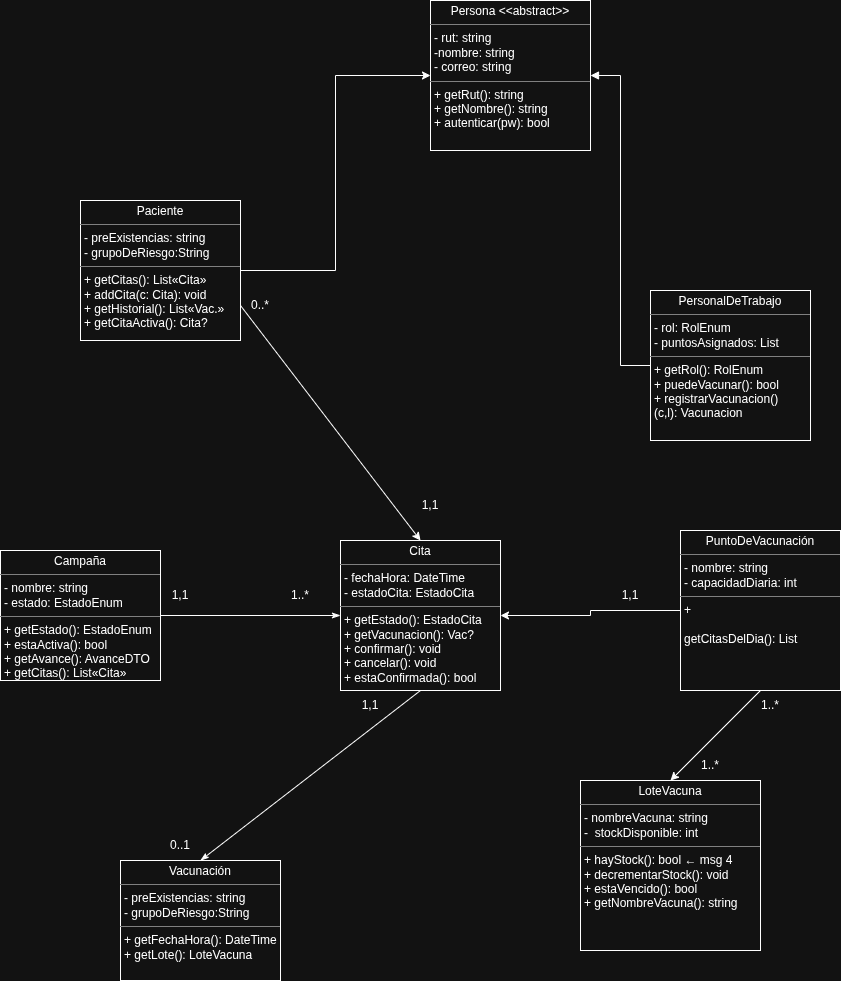

The diagram above was exported from draw.io. Its source (the exported page's mxGraphModel, read from the mxfile embedded in the PNG):
<mxGraphModel dx="2547" dy="1064" grid="1" gridSize="10" guides="1" tooltips="1" connect="1" arrows="1" fold="1" page="1" pageScale="1" pageWidth="827" pageHeight="1169" math="0" shadow="0">
  <root>
    <mxCell id="0" />
    <mxCell id="1" parent="0" />
    <mxCell id="c-SiJb5T8wwKb4tL3KH3-6" parent="1" style="verticalAlign=top;align=left;overflow=fill;html=1;whiteSpace=wrap;" value="&lt;p style=&quot;margin:0px;margin-top:4px;text-align:center;&quot;&gt;Persona &amp;lt;&amp;lt;abstract&amp;gt;&amp;gt;&lt;/p&gt;&lt;hr size=&quot;1&quot; style=&quot;border-style:solid;&quot;&gt;&lt;p style=&quot;margin:0px;margin-left:4px;&quot;&gt;- rut: string&lt;/p&gt;&lt;p style=&quot;margin:0px;margin-left:4px;&quot;&gt;-nombre: string&lt;/p&gt;&lt;p style=&quot;margin:0px;margin-left:4px;&quot;&gt;- correo: string&lt;/p&gt;&lt;hr size=&quot;1&quot; style=&quot;border-style:solid;&quot;&gt;&lt;p style=&quot;margin:0px;margin-left:4px;&quot;&gt;+ getRut(): string&lt;/p&gt;&lt;p style=&quot;margin:0px;margin-left:4px;&quot;&gt;+ getNombre(): string&lt;/p&gt;&lt;p style=&quot;margin:0px;margin-left:4px;&quot;&gt;+ autenticar(pw): bool&lt;/p&gt;" vertex="1">
      <mxGeometry height="150" width="160" x="230" y="80" as="geometry" />
    </mxCell>
    <mxCell id="c-SiJb5T8wwKb4tL3KH3-8" edge="1" parent="1" source="c-SiJb5T8wwKb4tL3KH3-7" style="edgeStyle=orthogonalEdgeStyle;rounded=0;orthogonalLoop=1;jettySize=auto;html=1;exitX=0;exitY=0.5;exitDx=0;exitDy=0;entryX=1;entryY=0.5;entryDx=0;entryDy=0;endArrow=block;endFill=1;" target="c-SiJb5T8wwKb4tL3KH3-6">
      <mxGeometry relative="1" as="geometry" />
    </mxCell>
    <mxCell id="c-SiJb5T8wwKb4tL3KH3-7" parent="1" style="verticalAlign=top;align=left;overflow=fill;html=1;whiteSpace=wrap;" value="&lt;p style=&quot;margin:0px;margin-top:4px;text-align:center;&quot;&gt;PersonalDeTrabajo&lt;/p&gt;&lt;hr size=&quot;1&quot; style=&quot;border-style:solid;&quot;&gt;&lt;p style=&quot;margin:0px;margin-left:4px;&quot;&gt;- rol: RolEnum&lt;/p&gt;&lt;p style=&quot;margin:0px;margin-left:4px;&quot;&gt;- puntosAsignados: List&lt;/p&gt;&lt;hr size=&quot;1&quot; style=&quot;border-style:solid;&quot;&gt;&lt;p style=&quot;margin:0px;margin-left:4px;&quot;&gt;+&amp;nbsp;&lt;span style=&quot;background-color: transparent; color: light-dark(rgb(0, 0, 0), rgb(255, 255, 255));&quot;&gt;getRol(): RolEnum&lt;/span&gt;&lt;/p&gt;&lt;p style=&quot;margin:0px;margin-left:4px;&quot;&gt;&lt;span style=&quot;background-color: transparent; color: light-dark(rgb(0, 0, 0), rgb(255, 255, 255));&quot;&gt;+&amp;nbsp;&lt;/span&gt;&lt;span style=&quot;background-color: transparent; color: light-dark(rgb(0, 0, 0), rgb(255, 255, 255));&quot;&gt;puedeVacunar(): bool&lt;/span&gt;&lt;/p&gt;&lt;p style=&quot;margin:0px;margin-left:4px;&quot;&gt;&lt;span style=&quot;background-color: transparent; color: light-dark(rgb(0, 0, 0), rgb(255, 255, 255));&quot;&gt;+&amp;nbsp;&lt;/span&gt;&lt;span style=&quot;background-color: transparent; color: light-dark(rgb(0, 0, 0), rgb(255, 255, 255));&quot;&gt;registrarVacunacion()&lt;/span&gt;&lt;/p&gt;&lt;p style=&quot;margin:0px;margin-left:4px;&quot;&gt;(c,l): Vacunacion&lt;span style=&quot;background-color: transparent; color: light-dark(rgb(0, 0, 0), rgb(255, 255, 255));&quot;&gt;&lt;/span&gt;&lt;/p&gt;" vertex="1">
      <mxGeometry height="150" width="160" x="450" y="370" as="geometry" />
    </mxCell>
    <mxCell id="c-SiJb5T8wwKb4tL3KH3-10" edge="1" parent="1" source="c-SiJb5T8wwKb4tL3KH3-9" style="edgeStyle=orthogonalEdgeStyle;rounded=0;orthogonalLoop=1;jettySize=auto;html=1;entryX=0;entryY=0.5;entryDx=0;entryDy=0;" target="c-SiJb5T8wwKb4tL3KH3-6">
      <mxGeometry relative="1" as="geometry" />
    </mxCell>
    <mxCell id="c-SiJb5T8wwKb4tL3KH3-12" edge="1" parent="1" source="c-SiJb5T8wwKb4tL3KH3-9" style="rounded=0;orthogonalLoop=1;jettySize=auto;html=1;exitX=1;exitY=0.75;exitDx=0;exitDy=0;entryX=0.5;entryY=0;entryDx=0;entryDy=0;" target="c-SiJb5T8wwKb4tL3KH3-11">
      <mxGeometry relative="1" as="geometry" />
    </mxCell>
    <mxCell id="c-SiJb5T8wwKb4tL3KH3-9" parent="1" style="verticalAlign=top;align=left;overflow=fill;html=1;whiteSpace=wrap;" value="&lt;p style=&quot;margin:0px;margin-top:4px;text-align:center;&quot;&gt;Paciente&lt;/p&gt;&lt;hr size=&quot;1&quot; style=&quot;border-style:solid;&quot;&gt;&lt;p style=&quot;margin:0px;margin-left:4px;&quot;&gt;- preExistencias: string&lt;/p&gt;&lt;p style=&quot;margin:0px;margin-left:4px;&quot;&gt;- grupoDeRiesgo:String&lt;/p&gt;&lt;hr size=&quot;1&quot; style=&quot;border-style:solid;&quot;&gt;&lt;p style=&quot;margin:0px;margin-left:4px;&quot;&gt;+&amp;nbsp;&lt;span style=&quot;background-color: transparent; color: light-dark(rgb(0, 0, 0), rgb(255, 255, 255));&quot;&gt;getCitas(): List«Cita»&lt;/span&gt;&lt;/p&gt;&lt;p style=&quot;margin:0px;margin-left:4px;&quot;&gt;+&amp;nbsp;&lt;span style=&quot;background-color: transparent; color: light-dark(rgb(0, 0, 0), rgb(255, 255, 255));&quot;&gt;addCita(c: Cita): void&lt;/span&gt;&lt;/p&gt;&lt;p style=&quot;margin:0px;margin-left:4px;&quot;&gt;+&amp;nbsp;&lt;span style=&quot;background-color: transparent; color: light-dark(rgb(0, 0, 0), rgb(255, 255, 255));&quot;&gt;getHistorial(): List«Vac.»&lt;/span&gt;&lt;/p&gt;&lt;p style=&quot;margin:0px;margin-left:4px;&quot;&gt;&lt;span style=&quot;background-color: transparent; color: light-dark(rgb(0, 0, 0), rgb(255, 255, 255));&quot;&gt;+&amp;nbsp;&lt;/span&gt;&lt;span style=&quot;background-color: transparent; color: light-dark(rgb(0, 0, 0), rgb(255, 255, 255));&quot;&gt;getCitaActiva(): Cita?&lt;/span&gt;&lt;/p&gt;" vertex="1">
      <mxGeometry height="140" width="160" x="-120" y="280" as="geometry" />
    </mxCell>
    <mxCell id="c-SiJb5T8wwKb4tL3KH3-20" edge="1" parent="1" source="c-SiJb5T8wwKb4tL3KH3-14" style="edgeStyle=orthogonalEdgeStyle;rounded=0;orthogonalLoop=1;jettySize=auto;html=1;entryX=0;entryY=0.5;entryDx=0;entryDy=0;endArrow=classicThin;endFill=1;exitX=1;exitY=0.5;exitDx=0;exitDy=0;" target="c-SiJb5T8wwKb4tL3KH3-11">
      <mxGeometry relative="1" as="geometry">
        <mxPoint x="100" y="780" as="sourcePoint" />
      </mxGeometry>
    </mxCell>
    <mxCell id="c-SiJb5T8wwKb4tL3KH3-11" parent="1" style="verticalAlign=top;align=left;overflow=fill;html=1;whiteSpace=wrap;" value="&lt;p style=&quot;margin:0px;margin-top:4px;text-align:center;&quot;&gt;Cita&lt;/p&gt;&lt;hr size=&quot;1&quot; style=&quot;border-style:solid;&quot;&gt;&lt;p style=&quot;margin:0px;margin-left:4px;&quot;&gt;-&amp;nbsp;&lt;span style=&quot;background-color: transparent; color: light-dark(rgb(0, 0, 0), rgb(255, 255, 255));&quot;&gt;fechaHora: DateTime&lt;/span&gt;&lt;/p&gt;&lt;p style=&quot;margin:0px;margin-left:4px;&quot;&gt;-&amp;nbsp;&lt;span style=&quot;background-color: transparent; color: light-dark(rgb(0, 0, 0), rgb(255, 255, 255));&quot;&gt;estadoCita: EstadoCita&lt;/span&gt;&lt;/p&gt;&lt;hr size=&quot;1&quot; style=&quot;border-style:solid;&quot;&gt;&lt;p style=&quot;margin:0px;margin-left:4px;&quot;&gt;+&amp;nbsp;&lt;span style=&quot;background-color: transparent; color: light-dark(rgb(0, 0, 0), rgb(255, 255, 255));&quot;&gt;getEstado(): EstadoCita&lt;/span&gt;&lt;/p&gt;&lt;p style=&quot;margin:0px;margin-left:4px;&quot;&gt;+&amp;nbsp;&lt;span style=&quot;background-color: transparent; color: light-dark(rgb(0, 0, 0), rgb(255, 255, 255));&quot;&gt;getVacunacion(): Vac?&lt;/span&gt;&lt;/p&gt;&lt;p style=&quot;margin:0px;margin-left:4px;&quot;&gt;+&amp;nbsp;&lt;span style=&quot;background-color: transparent; color: light-dark(rgb(0, 0, 0), rgb(255, 255, 255));&quot;&gt;confirmar(): void&lt;/span&gt;&lt;/p&gt;&lt;p style=&quot;margin:0px;margin-left:4px;&quot;&gt;+ cancelar(): void&lt;span style=&quot;background-color: transparent; color: light-dark(rgb(0, 0, 0), rgb(255, 255, 255));&quot;&gt;&lt;/span&gt;&lt;/p&gt;&lt;p style=&quot;margin:0px;margin-left:4px;&quot;&gt;+ estaConfirmada(): bool&lt;/p&gt;" vertex="1">
      <mxGeometry height="150" width="160" x="140" y="620" as="geometry" />
    </mxCell>
    <mxCell id="c-SiJb5T8wwKb4tL3KH3-13" parent="1" style="text;html=1;whiteSpace=wrap;strokeColor=none;fillColor=none;align=center;verticalAlign=middle;rounded=0;" value="0..*" vertex="1">
      <mxGeometry height="30" width="60" x="30" y="370" as="geometry" />
    </mxCell>
    <mxCell id="c-SiJb5T8wwKb4tL3KH3-14" parent="1" style="verticalAlign=top;align=left;overflow=fill;html=1;whiteSpace=wrap;" value="&lt;p style=&quot;margin:0px;margin-top:4px;text-align:center;&quot;&gt;Campaña&lt;/p&gt;&lt;hr size=&quot;1&quot; style=&quot;border-style:solid;&quot;&gt;&lt;p style=&quot;margin:0px;margin-left:4px;&quot;&gt;-&amp;nbsp;&lt;span style=&quot;background-color: transparent; color: light-dark(rgb(0, 0, 0), rgb(255, 255, 255));&quot;&gt;nombre: string&lt;/span&gt;&lt;/p&gt;&lt;p style=&quot;margin:0px;margin-left:4px;&quot;&gt;-&amp;nbsp;&lt;span style=&quot;background-color: transparent; color: light-dark(rgb(0, 0, 0), rgb(255, 255, 255));&quot;&gt;estado: EstadoEnum&lt;/span&gt;&lt;/p&gt;&lt;hr size=&quot;1&quot; style=&quot;border-style:solid;&quot;&gt;&lt;p style=&quot;margin:0px;margin-left:4px;&quot;&gt;+&amp;nbsp;&lt;span style=&quot;background-color: transparent; color: light-dark(rgb(0, 0, 0), rgb(255, 255, 255));&quot;&gt;getEstado(): EstadoEnum&lt;/span&gt;&lt;/p&gt;&lt;p style=&quot;margin:0px;margin-left:4px;&quot;&gt;&lt;span style=&quot;background-color: transparent; color: light-dark(rgb(0, 0, 0), rgb(255, 255, 255));&quot;&gt;+&amp;nbsp;&lt;/span&gt;&lt;span style=&quot;background-color: transparent; color: light-dark(rgb(0, 0, 0), rgb(255, 255, 255));&quot;&gt;estaActiva(): bool&lt;/span&gt;&lt;/p&gt;&lt;p style=&quot;margin:0px;margin-left:4px;&quot;&gt;+ getAvance(): AvanceDTO&lt;span style=&quot;background-color: transparent; color: light-dark(rgb(0, 0, 0), rgb(255, 255, 255));&quot;&gt;&lt;/span&gt;&lt;/p&gt;&lt;p style=&quot;margin:0px;margin-left:4px;&quot;&gt;+&amp;nbsp;&lt;span style=&quot;background-color: transparent; color: light-dark(rgb(0, 0, 0), rgb(255, 255, 255));&quot;&gt;getCitas(): List«Cita»&lt;/span&gt;&lt;/p&gt;" vertex="1">
      <mxGeometry height="130" width="160" x="-200" y="630" as="geometry" />
    </mxCell>
    <mxCell id="c-SiJb5T8wwKb4tL3KH3-15" parent="1" style="verticalAlign=top;align=left;overflow=fill;html=1;whiteSpace=wrap;" value="&lt;p style=&quot;margin:0px;margin-top:4px;text-align:center;&quot;&gt;Vacunación&lt;/p&gt;&lt;hr size=&quot;1&quot; style=&quot;border-style:solid;&quot;&gt;&lt;p style=&quot;margin:0px;margin-left:4px;&quot;&gt;- preExistencias: string&lt;/p&gt;&lt;p style=&quot;margin:0px;margin-left:4px;&quot;&gt;- grupoDeRiesgo:String&lt;/p&gt;&lt;hr size=&quot;1&quot; style=&quot;border-style:solid;&quot;&gt;&lt;p style=&quot;margin:0px;margin-left:4px;&quot;&gt;+&amp;nbsp;&lt;span style=&quot;background-color: transparent; color: light-dark(rgb(0, 0, 0), rgb(255, 255, 255));&quot;&gt;getFechaHora(): DateTime&lt;/span&gt;&lt;/p&gt;&lt;p style=&quot;margin:0px;margin-left:4px;&quot;&gt;+&amp;nbsp;&lt;span style=&quot;background-color: transparent; color: light-dark(rgb(0, 0, 0), rgb(255, 255, 255));&quot;&gt;getLote(): LoteVacuna&lt;/span&gt;&lt;/p&gt;" vertex="1">
      <mxGeometry height="120" width="160" x="-80" y="940" as="geometry" />
    </mxCell>
    <mxCell id="c-SiJb5T8wwKb4tL3KH3-22" edge="1" parent="1" source="c-SiJb5T8wwKb4tL3KH3-16" style="edgeStyle=orthogonalEdgeStyle;rounded=0;orthogonalLoop=1;jettySize=auto;html=1;exitX=0;exitY=0.5;exitDx=0;exitDy=0;entryX=1;entryY=0.5;entryDx=0;entryDy=0;" target="c-SiJb5T8wwKb4tL3KH3-11">
      <mxGeometry relative="1" as="geometry" />
    </mxCell>
    <mxCell id="c-SiJb5T8wwKb4tL3KH3-25" edge="1" parent="1" source="c-SiJb5T8wwKb4tL3KH3-16" style="rounded=0;orthogonalLoop=1;jettySize=auto;html=1;exitX=0.5;exitY=1;exitDx=0;exitDy=0;entryX=0.5;entryY=0;entryDx=0;entryDy=0;" target="c-SiJb5T8wwKb4tL3KH3-17">
      <mxGeometry relative="1" as="geometry" />
    </mxCell>
    <mxCell id="c-SiJb5T8wwKb4tL3KH3-16" parent="1" style="verticalAlign=top;align=left;overflow=fill;html=1;whiteSpace=wrap;" value="&lt;p style=&quot;margin:0px;margin-top:4px;text-align:center;&quot;&gt;PuntoDeVacunación&lt;/p&gt;&lt;hr size=&quot;1&quot; style=&quot;border-style:solid;&quot;&gt;&lt;p style=&quot;margin:0px;margin-left:4px;&quot;&gt;-&amp;nbsp;&lt;span style=&quot;background-color: transparent; color: light-dark(rgb(0, 0, 0), rgb(255, 255, 255));&quot;&gt;nombre: string&lt;/span&gt;&lt;/p&gt;&lt;p style=&quot;margin:0px;margin-left:4px;&quot;&gt;&lt;span style=&quot;background-color: transparent; color: light-dark(rgb(0, 0, 0), rgb(255, 255, 255));&quot;&gt;-&amp;nbsp;&lt;/span&gt;&lt;span style=&quot;background-color: transparent; color: light-dark(rgb(0, 0, 0), rgb(255, 255, 255));&quot;&gt;capacidadDiaria: int&lt;/span&gt;&lt;/p&gt;&lt;hr size=&quot;1&quot; style=&quot;border-style:solid;&quot;&gt;&lt;p style=&quot;margin:0px;margin-left:4px;&quot;&gt;&lt;span style=&quot;background-color: transparent; color: light-dark(rgb(0, 0, 0), rgb(255, 255, 255));&quot;&gt;+&amp;nbsp;&lt;/span&gt;&lt;span style=&quot;background-color: transparent; color: light-dark(rgb(0, 0, 0), rgb(255, 255, 255));&quot;&gt;&lt;br/&gt;&lt;/span&gt;&lt;/p&gt;&lt;p style=&quot;margin:0px;margin-left:4px;&quot;&gt;&lt;span style=&quot;background-color: transparent; color: light-dark(rgb(0, 0, 0), rgb(255, 255, 255));&quot;&gt;&lt;br/&gt;&lt;/span&gt;&lt;/p&gt;&lt;p style=&quot;margin:0px;margin-left:4px;&quot;&gt;&lt;span style=&quot;background-color: transparent; color: light-dark(rgb(0, 0, 0), rgb(255, 255, 255));&quot;&gt;getCitasDelDia(): List&lt;/span&gt;&lt;/p&gt;" vertex="1">
      <mxGeometry height="160" width="160" x="480" y="610" as="geometry" />
    </mxCell>
    <mxCell id="c-SiJb5T8wwKb4tL3KH3-17" parent="1" style="verticalAlign=top;align=left;overflow=fill;html=1;whiteSpace=wrap;" value="&lt;p style=&quot;margin:0px;margin-top:4px;text-align:center;&quot;&gt;LoteVacuna&lt;/p&gt;&lt;hr size=&quot;1&quot; style=&quot;border-style:solid;&quot;&gt;&lt;p style=&quot;margin:0px;margin-left:4px;&quot;&gt;-&amp;nbsp;&lt;span style=&quot;background-color: transparent; color: light-dark(rgb(0, 0, 0), rgb(255, 255, 255));&quot;&gt;nombreVacuna: string&lt;/span&gt;&lt;/p&gt;&lt;p style=&quot;margin:0px;margin-left:4px;&quot;&gt;-&amp;nbsp; stockDisponible: int&lt;/p&gt;&lt;hr size=&quot;1&quot; style=&quot;border-style:solid;&quot;&gt;&lt;p style=&quot;margin:0px;margin-left:4px;&quot;&gt;&lt;/p&gt;&lt;p style=&quot;margin:0px;margin-left:4px;&quot;&gt;+ hayStock(): bool  ← msg 4&lt;/p&gt;&lt;p style=&quot;margin:0px;margin-left:4px;&quot;&gt;+&amp;nbsp;&lt;span style=&quot;background-color: transparent; color: light-dark(rgb(0, 0, 0), rgb(255, 255, 255));&quot;&gt;decrementarStock(): void&lt;/span&gt;&lt;/p&gt;&lt;p style=&quot;margin:0px;margin-left:4px;&quot;&gt;+&amp;nbsp;&lt;span style=&quot;background-color: transparent; color: light-dark(rgb(0, 0, 0), rgb(255, 255, 255));&quot;&gt;estaVencido(): bool&lt;/span&gt;&lt;/p&gt;&lt;p style=&quot;margin:0px;margin-left:4px;&quot;&gt;+&amp;nbsp;&lt;span style=&quot;background-color: transparent; color: light-dark(rgb(0, 0, 0), rgb(255, 255, 255));&quot;&gt;getNombreVacuna(): string&lt;/span&gt;&lt;/p&gt;&lt;p style=&quot;margin:0px;margin-left:4px;&quot;&gt;&lt;br&gt;&lt;br&gt;&lt;/p&gt;" vertex="1">
      <mxGeometry height="170" width="180" x="380" y="860" as="geometry" />
    </mxCell>
    <mxCell id="c-SiJb5T8wwKb4tL3KH3-18" parent="1" style="text;html=1;whiteSpace=wrap;strokeColor=none;fillColor=none;align=center;verticalAlign=middle;rounded=0;" value="1,1" vertex="1">
      <mxGeometry height="30" width="60" x="200" y="570" as="geometry" />
    </mxCell>
    <mxCell id="c-SiJb5T8wwKb4tL3KH3-21" parent="1" style="text;html=1;whiteSpace=wrap;strokeColor=none;fillColor=none;align=center;verticalAlign=middle;rounded=0;" value="1..*" vertex="1">
      <mxGeometry height="30" width="60" x="70" y="660" as="geometry" />
    </mxCell>
    <mxCell id="c-SiJb5T8wwKb4tL3KH3-23" parent="1" style="text;html=1;whiteSpace=wrap;strokeColor=none;fillColor=none;align=center;verticalAlign=middle;rounded=0;" value="1,1" vertex="1">
      <mxGeometry height="30" width="60" x="400" y="660" as="geometry" />
    </mxCell>
    <mxCell id="c-SiJb5T8wwKb4tL3KH3-24" edge="1" parent="1" source="c-SiJb5T8wwKb4tL3KH3-11" style="rounded=0;orthogonalLoop=1;jettySize=auto;html=1;exitX=0.5;exitY=1;exitDx=0;exitDy=0;entryX=0.5;entryY=0;entryDx=0;entryDy=0;endArrow=classicThin;endFill=1;" target="c-SiJb5T8wwKb4tL3KH3-15">
      <mxGeometry relative="1" as="geometry">
        <mxPoint x="310" y="810" as="sourcePoint" />
        <mxPoint x="130" y="810" as="targetPoint" />
      </mxGeometry>
    </mxCell>
    <mxCell id="c-SiJb5T8wwKb4tL3KH3-26" parent="1" style="text;html=1;whiteSpace=wrap;strokeColor=none;fillColor=none;align=center;verticalAlign=middle;rounded=0;" value="0..1" vertex="1">
      <mxGeometry height="30" width="60" x="-50" y="910" as="geometry" />
    </mxCell>
    <mxCell id="c-SiJb5T8wwKb4tL3KH3-27" parent="1" style="text;html=1;whiteSpace=wrap;strokeColor=none;fillColor=none;align=center;verticalAlign=middle;rounded=0;" value="1..*" vertex="1">
      <mxGeometry height="30" width="60" x="480" y="830" as="geometry" />
    </mxCell>
    <mxCell id="c-SiJb5T8wwKb4tL3KH3-29" edge="1" parent="1" source="c-SiJb5T8wwKb4tL3KH3-17" style="edgeStyle=orthogonalEdgeStyle;rounded=0;orthogonalLoop=1;jettySize=auto;html=1;exitX=0.5;exitY=1;exitDx=0;exitDy=0;" target="c-SiJb5T8wwKb4tL3KH3-17">
      <mxGeometry relative="1" as="geometry" />
    </mxCell>
    <mxCell id="c-SiJb5T8wwKb4tL3KH3-30" parent="1" style="text;html=1;whiteSpace=wrap;strokeColor=none;fillColor=none;align=center;verticalAlign=middle;rounded=0;" value="1..*" vertex="1">
      <mxGeometry height="30" width="60" x="540" y="770" as="geometry" />
    </mxCell>
    <mxCell id="c-SiJb5T8wwKb4tL3KH3-31" parent="1" style="text;html=1;whiteSpace=wrap;strokeColor=none;fillColor=none;align=center;verticalAlign=middle;rounded=0;" value="1,1" vertex="1">
      <mxGeometry height="30" width="60" x="-50" y="660" as="geometry" />
    </mxCell>
    <mxCell id="c-SiJb5T8wwKb4tL3KH3-32" parent="1" style="text;html=1;whiteSpace=wrap;strokeColor=none;fillColor=none;align=center;verticalAlign=middle;rounded=0;" value="1,1" vertex="1">
      <mxGeometry height="30" width="60" x="140" y="770" as="geometry" />
    </mxCell>
  </root>
</mxGraphModel>